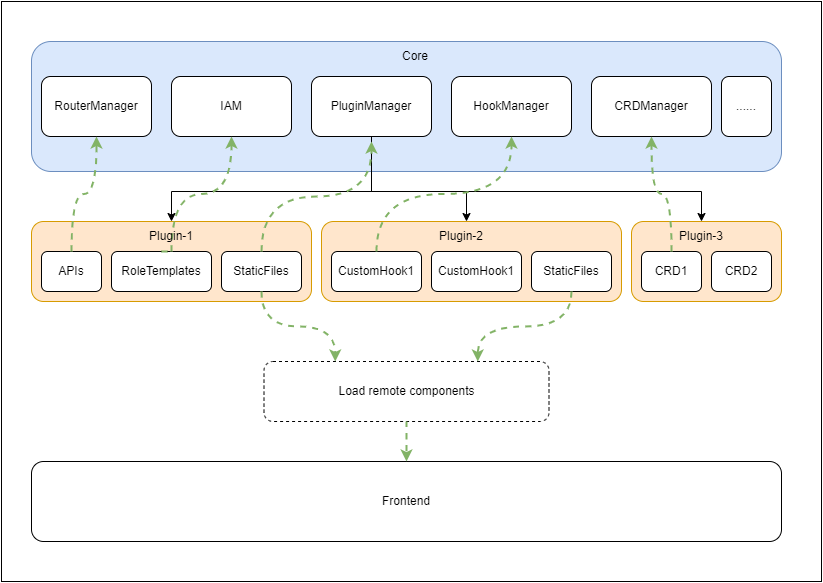

The diagram above was exported from draw.io. Its source (the exported page's mxGraphModel, read from the mxfile embedded in the PNG):
<mxGraphModel dx="810" dy="703" grid="1" gridSize="10" guides="1" tooltips="1" connect="1" arrows="1" fold="1" page="1" pageScale="1" pageWidth="827" pageHeight="1169" math="0" shadow="0">
  <root>
    <mxCell id="0" />
    <mxCell id="1" parent="0" />
    <mxCell id="qqkEJ-y2zj9jZeIH-JlS-25" value="" style="rounded=0;whiteSpace=wrap;html=1;" vertex="1" parent="1">
      <mxGeometry width="820" height="580" as="geometry" />
    </mxCell>
    <mxCell id="qqkEJ-y2zj9jZeIH-JlS-1" value="" style="rounded=1;whiteSpace=wrap;html=1;fillColor=#dae8fc;strokeColor=#6c8ebf;" vertex="1" parent="1">
      <mxGeometry x="30" y="40" width="750" height="130" as="geometry" />
    </mxCell>
    <mxCell id="qqkEJ-y2zj9jZeIH-JlS-4" value="Core" style="text;html=1;strokeColor=none;fillColor=none;align=center;verticalAlign=middle;whiteSpace=wrap;rounded=0;" vertex="1" parent="1">
      <mxGeometry x="384" y="40" width="60" height="30" as="geometry" />
    </mxCell>
    <mxCell id="qqkEJ-y2zj9jZeIH-JlS-5" value="RouterManager" style="rounded=1;whiteSpace=wrap;html=1;" vertex="1" parent="1">
      <mxGeometry x="40" y="75" width="110" height="60" as="geometry" />
    </mxCell>
    <mxCell id="qqkEJ-y2zj9jZeIH-JlS-6" value="IAM" style="rounded=1;whiteSpace=wrap;html=1;" vertex="1" parent="1">
      <mxGeometry x="170" y="75" width="120" height="60" as="geometry" />
    </mxCell>
    <mxCell id="qqkEJ-y2zj9jZeIH-JlS-31" style="edgeStyle=orthogonalEdgeStyle;rounded=0;orthogonalLoop=1;jettySize=auto;html=1;" edge="1" parent="1" source="qqkEJ-y2zj9jZeIH-JlS-8" target="qqkEJ-y2zj9jZeIH-JlS-13">
      <mxGeometry relative="1" as="geometry">
        <Array as="points">
          <mxPoint x="370" y="190" />
          <mxPoint x="465" y="190" />
        </Array>
      </mxGeometry>
    </mxCell>
    <mxCell id="qqkEJ-y2zj9jZeIH-JlS-34" style="edgeStyle=orthogonalEdgeStyle;rounded=0;orthogonalLoop=1;jettySize=auto;html=1;entryX=0.5;entryY=0;entryDx=0;entryDy=0;" edge="1" parent="1" source="qqkEJ-y2zj9jZeIH-JlS-8" target="qqkEJ-y2zj9jZeIH-JlS-15">
      <mxGeometry relative="1" as="geometry">
        <Array as="points">
          <mxPoint x="370" y="190" />
          <mxPoint x="170" y="190" />
        </Array>
      </mxGeometry>
    </mxCell>
    <mxCell id="qqkEJ-y2zj9jZeIH-JlS-53" style="edgeStyle=orthogonalEdgeStyle;rounded=0;orthogonalLoop=1;jettySize=auto;html=1;" edge="1" parent="1" source="qqkEJ-y2zj9jZeIH-JlS-8" target="qqkEJ-y2zj9jZeIH-JlS-18">
      <mxGeometry relative="1" as="geometry">
        <Array as="points">
          <mxPoint x="370" y="190" />
          <mxPoint x="700" y="190" />
        </Array>
      </mxGeometry>
    </mxCell>
    <mxCell id="qqkEJ-y2zj9jZeIH-JlS-8" value="PluginManager" style="rounded=1;whiteSpace=wrap;html=1;" vertex="1" parent="1">
      <mxGeometry x="310" y="75" width="120" height="60" as="geometry" />
    </mxCell>
    <mxCell id="qqkEJ-y2zj9jZeIH-JlS-9" value="HookManager" style="rounded=1;whiteSpace=wrap;html=1;" vertex="1" parent="1">
      <mxGeometry x="450" y="75" width="120" height="60" as="geometry" />
    </mxCell>
    <mxCell id="qqkEJ-y2zj9jZeIH-JlS-10" value="......" style="rounded=1;whiteSpace=wrap;html=1;" vertex="1" parent="1">
      <mxGeometry x="720" y="75" width="50" height="60" as="geometry" />
    </mxCell>
    <mxCell id="qqkEJ-y2zj9jZeIH-JlS-11" value="CRDManager" style="rounded=1;whiteSpace=wrap;html=1;" vertex="1" parent="1">
      <mxGeometry x="590" y="75" width="120" height="60" as="geometry" />
    </mxCell>
    <mxCell id="qqkEJ-y2zj9jZeIH-JlS-12" value="" style="rounded=1;whiteSpace=wrap;html=1;fillColor=#ffe6cc;strokeColor=#d79b00;" vertex="1" parent="1">
      <mxGeometry x="30" y="220" width="280" height="80" as="geometry" />
    </mxCell>
    <mxCell id="qqkEJ-y2zj9jZeIH-JlS-13" value="" style="rounded=1;whiteSpace=wrap;html=1;fillColor=#ffe6cc;strokeColor=#d79b00;" vertex="1" parent="1">
      <mxGeometry x="320" y="220" width="300" height="80" as="geometry" />
    </mxCell>
    <mxCell id="qqkEJ-y2zj9jZeIH-JlS-14" value="" style="rounded=1;whiteSpace=wrap;html=1;fillColor=#ffe6cc;strokeColor=#d79b00;" vertex="1" parent="1">
      <mxGeometry x="630" y="220" width="150" height="80" as="geometry" />
    </mxCell>
    <mxCell id="qqkEJ-y2zj9jZeIH-JlS-17" value="Plugin-2" style="text;html=1;strokeColor=none;fillColor=none;align=center;verticalAlign=middle;whiteSpace=wrap;rounded=0;" vertex="1" parent="1">
      <mxGeometry x="430" y="220" width="60" height="30" as="geometry" />
    </mxCell>
    <mxCell id="qqkEJ-y2zj9jZeIH-JlS-18" value="Plugin-3" style="text;html=1;strokeColor=none;fillColor=none;align=center;verticalAlign=middle;whiteSpace=wrap;rounded=0;" vertex="1" parent="1">
      <mxGeometry x="670" y="220" width="60" height="30" as="geometry" />
    </mxCell>
    <mxCell id="qqkEJ-y2zj9jZeIH-JlS-19" value="APIs" style="rounded=1;whiteSpace=wrap;html=1;" vertex="1" parent="1">
      <mxGeometry x="40" y="250" width="60" height="40" as="geometry" />
    </mxCell>
    <mxCell id="qqkEJ-y2zj9jZeIH-JlS-24" value="" style="endArrow=classic;html=1;rounded=0;fontColor=#000000;exitX=0.5;exitY=0;exitDx=0;exitDy=0;entryX=0.5;entryY=1;entryDx=0;entryDy=0;fillColor=#d5e8d4;strokeColor=#82b366;dashed=1;strokeWidth=2;edgeStyle=orthogonalEdgeStyle;curved=1;" edge="1" parent="1" source="qqkEJ-y2zj9jZeIH-JlS-19" target="qqkEJ-y2zj9jZeIH-JlS-5">
      <mxGeometry width="50" height="50" relative="1" as="geometry">
        <mxPoint x="65" y="465" as="sourcePoint" />
        <mxPoint x="120" y="350" as="targetPoint" />
      </mxGeometry>
    </mxCell>
    <mxCell id="qqkEJ-y2zj9jZeIH-JlS-26" value="RoleTemplates" style="rounded=1;whiteSpace=wrap;html=1;" vertex="1" parent="1">
      <mxGeometry x="110" y="250" width="100" height="40" as="geometry" />
    </mxCell>
    <mxCell id="qqkEJ-y2zj9jZeIH-JlS-27" value="StaticFiles" style="rounded=1;whiteSpace=wrap;html=1;" vertex="1" parent="1">
      <mxGeometry x="220" y="250" width="80" height="40" as="geometry" />
    </mxCell>
    <mxCell id="qqkEJ-y2zj9jZeIH-JlS-28" value="" style="endArrow=classic;html=1;rounded=0;fontColor=#000000;entryX=0.5;entryY=1;entryDx=0;entryDy=0;fillColor=#d5e8d4;strokeColor=#82b366;dashed=1;strokeWidth=2;edgeStyle=orthogonalEdgeStyle;curved=1;startArrow=none;" edge="1" parent="1" target="qqkEJ-y2zj9jZeIH-JlS-6">
      <mxGeometry width="50" height="50" relative="1" as="geometry">
        <mxPoint x="170" y="250" as="sourcePoint" />
        <mxPoint x="105" y="145" as="targetPoint" />
      </mxGeometry>
    </mxCell>
    <mxCell id="qqkEJ-y2zj9jZeIH-JlS-15" value="Plugin-1" style="text;html=1;strokeColor=none;fillColor=none;align=center;verticalAlign=middle;whiteSpace=wrap;rounded=0;" vertex="1" parent="1">
      <mxGeometry x="140" y="220" width="60" height="30" as="geometry" />
    </mxCell>
    <mxCell id="qqkEJ-y2zj9jZeIH-JlS-29" value="" style="endArrow=none;html=1;rounded=0;fontColor=#000000;exitX=0.5;exitY=0;exitDx=0;exitDy=0;entryX=0.5;entryY=1;entryDx=0;entryDy=0;fillColor=#d5e8d4;strokeColor=#82b366;dashed=1;strokeWidth=2;edgeStyle=orthogonalEdgeStyle;curved=1;" edge="1" parent="1" source="qqkEJ-y2zj9jZeIH-JlS-26" target="qqkEJ-y2zj9jZeIH-JlS-15">
      <mxGeometry width="50" height="50" relative="1" as="geometry">
        <mxPoint x="160" y="250" as="sourcePoint" />
        <mxPoint x="230" y="135" as="targetPoint" />
      </mxGeometry>
    </mxCell>
    <mxCell id="qqkEJ-y2zj9jZeIH-JlS-36" value="CRD1" style="rounded=1;whiteSpace=wrap;html=1;" vertex="1" parent="1">
      <mxGeometry x="640" y="250" width="60" height="40" as="geometry" />
    </mxCell>
    <mxCell id="qqkEJ-y2zj9jZeIH-JlS-37" value="CRD2" style="rounded=1;whiteSpace=wrap;html=1;" vertex="1" parent="1">
      <mxGeometry x="710" y="250" width="60" height="40" as="geometry" />
    </mxCell>
    <mxCell id="qqkEJ-y2zj9jZeIH-JlS-38" value="" style="endArrow=classic;html=1;rounded=0;fontColor=#000000;entryX=0.5;entryY=1;entryDx=0;entryDy=0;fillColor=#d5e8d4;strokeColor=#82b366;dashed=1;strokeWidth=2;edgeStyle=orthogonalEdgeStyle;curved=1;startArrow=none;exitX=0.5;exitY=0;exitDx=0;exitDy=0;" edge="1" parent="1" source="qqkEJ-y2zj9jZeIH-JlS-36" target="qqkEJ-y2zj9jZeIH-JlS-11">
      <mxGeometry width="50" height="50" relative="1" as="geometry">
        <mxPoint x="180" y="260" as="sourcePoint" />
        <mxPoint x="240" y="145" as="targetPoint" />
      </mxGeometry>
    </mxCell>
    <mxCell id="qqkEJ-y2zj9jZeIH-JlS-39" value="" style="endArrow=classic;html=1;rounded=0;fontColor=#000000;fillColor=#d5e8d4;strokeColor=#82b366;dashed=1;strokeWidth=2;edgeStyle=orthogonalEdgeStyle;curved=1;startArrow=none;exitX=0.5;exitY=0;exitDx=0;exitDy=0;" edge="1" parent="1" source="qqkEJ-y2zj9jZeIH-JlS-27">
      <mxGeometry width="50" height="50" relative="1" as="geometry">
        <mxPoint x="180" y="260" as="sourcePoint" />
        <mxPoint x="370" y="140" as="targetPoint" />
      </mxGeometry>
    </mxCell>
    <mxCell id="qqkEJ-y2zj9jZeIH-JlS-40" value="CustomHook1" style="rounded=1;whiteSpace=wrap;html=1;" vertex="1" parent="1">
      <mxGeometry x="330" y="250" width="90" height="40" as="geometry" />
    </mxCell>
    <mxCell id="qqkEJ-y2zj9jZeIH-JlS-41" value="CustomHook1" style="rounded=1;whiteSpace=wrap;html=1;" vertex="1" parent="1">
      <mxGeometry x="430" y="250" width="90" height="40" as="geometry" />
    </mxCell>
    <mxCell id="qqkEJ-y2zj9jZeIH-JlS-42" value="" style="endArrow=classic;html=1;rounded=0;fontColor=#000000;exitX=0.5;exitY=0;exitDx=0;exitDy=0;entryX=0.5;entryY=1;entryDx=0;entryDy=0;fillColor=#d5e8d4;strokeColor=#82b366;dashed=1;strokeWidth=2;edgeStyle=orthogonalEdgeStyle;curved=1;" edge="1" parent="1" source="qqkEJ-y2zj9jZeIH-JlS-40" target="qqkEJ-y2zj9jZeIH-JlS-9">
      <mxGeometry width="50" height="50" relative="1" as="geometry">
        <mxPoint x="80" y="260" as="sourcePoint" />
        <mxPoint x="105" y="145" as="targetPoint" />
      </mxGeometry>
    </mxCell>
    <mxCell id="qqkEJ-y2zj9jZeIH-JlS-45" value="StaticFiles" style="rounded=1;whiteSpace=wrap;html=1;" vertex="1" parent="1">
      <mxGeometry x="530" y="250" width="80" height="40" as="geometry" />
    </mxCell>
    <mxCell id="qqkEJ-y2zj9jZeIH-JlS-47" value="Load remote components" style="rounded=1;whiteSpace=wrap;html=1;dashed=1;" vertex="1" parent="1">
      <mxGeometry x="262.5" y="360" width="285" height="60" as="geometry" />
    </mxCell>
    <mxCell id="qqkEJ-y2zj9jZeIH-JlS-48" value="" style="endArrow=classic;html=1;rounded=0;fontColor=#000000;fillColor=#d5e8d4;strokeColor=#82b366;dashed=1;strokeWidth=2;edgeStyle=orthogonalEdgeStyle;curved=1;entryX=0.25;entryY=0;entryDx=0;entryDy=0;" edge="1" parent="1" source="qqkEJ-y2zj9jZeIH-JlS-27" target="qqkEJ-y2zj9jZeIH-JlS-47">
      <mxGeometry width="50" height="50" relative="1" as="geometry">
        <mxPoint x="80" y="260" as="sourcePoint" />
        <mxPoint x="105" y="145" as="targetPoint" />
      </mxGeometry>
    </mxCell>
    <mxCell id="qqkEJ-y2zj9jZeIH-JlS-49" value="" style="endArrow=classic;html=1;rounded=0;fontColor=#000000;fillColor=#d5e8d4;strokeColor=#82b366;dashed=1;strokeWidth=2;edgeStyle=orthogonalEdgeStyle;curved=1;exitX=0.5;exitY=1;exitDx=0;exitDy=0;entryX=0.75;entryY=0;entryDx=0;entryDy=0;" edge="1" parent="1" source="qqkEJ-y2zj9jZeIH-JlS-45" target="qqkEJ-y2zj9jZeIH-JlS-47">
      <mxGeometry width="50" height="50" relative="1" as="geometry">
        <mxPoint x="270" y="300" as="sourcePoint" />
        <mxPoint x="385" y="370" as="targetPoint" />
      </mxGeometry>
    </mxCell>
    <mxCell id="qqkEJ-y2zj9jZeIH-JlS-50" value="Frontend" style="rounded=1;whiteSpace=wrap;html=1;" vertex="1" parent="1">
      <mxGeometry x="30" y="460" width="750" height="80" as="geometry" />
    </mxCell>
    <mxCell id="qqkEJ-y2zj9jZeIH-JlS-51" value="" style="endArrow=classic;html=1;rounded=0;fontColor=#000000;fillColor=#d5e8d4;strokeColor=#82b366;dashed=1;strokeWidth=2;edgeStyle=orthogonalEdgeStyle;curved=1;entryX=0.5;entryY=0;entryDx=0;entryDy=0;" edge="1" parent="1" target="qqkEJ-y2zj9jZeIH-JlS-50">
      <mxGeometry width="50" height="50" relative="1" as="geometry">
        <mxPoint x="405" y="420" as="sourcePoint" />
        <mxPoint x="415" y="370" as="targetPoint" />
      </mxGeometry>
    </mxCell>
  </root>
</mxGraphModel>